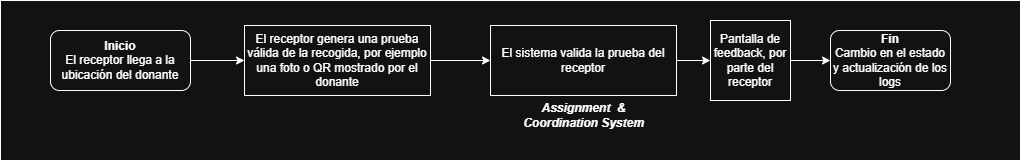

The diagram above was exported from draw.io. Its source (the exported page's mxGraphModel, read from the mxfile embedded in the PNG):
<mxGraphModel dx="2157" dy="551" grid="1" gridSize="10" guides="1" tooltips="1" connect="1" arrows="1" fold="1" page="1" pageScale="1" pageWidth="827" pageHeight="1169" math="0" shadow="0">
  <root>
    <mxCell id="0" />
    <mxCell id="1" parent="0" />
    <mxCell id="Rv_G0XSKt8KZnK8E7SA0-1" parent="1" style="rounded=0;whiteSpace=wrap;html=1;" value="" vertex="1">
      <mxGeometry height="160" width="1020" x="-30" y="560" as="geometry" />
    </mxCell>
    <mxCell id="Rv_G0XSKt8KZnK8E7SA0-2" edge="1" parent="1" source="Rv_G0XSKt8KZnK8E7SA0-3" style="edgeStyle=orthogonalEdgeStyle;rounded=0;orthogonalLoop=1;jettySize=auto;html=1;entryX=0;entryY=0.5;entryDx=0;entryDy=0;" target="Rv_G0XSKt8KZnK8E7SA0-5">
      <mxGeometry relative="1" as="geometry" />
    </mxCell>
    <mxCell id="Rv_G0XSKt8KZnK8E7SA0-3" parent="1" style="rounded=1;whiteSpace=wrap;html=1;" value="&lt;b&gt;Inicio&lt;/b&gt;&lt;div&gt;El receptor llega a la ubicación del donante&lt;/div&gt;" vertex="1">
      <mxGeometry height="60" width="140" x="20" y="590" as="geometry" />
    </mxCell>
    <mxCell id="Rv_G0XSKt8KZnK8E7SA0-4" edge="1" parent="1" source="Rv_G0XSKt8KZnK8E7SA0-5" style="edgeStyle=orthogonalEdgeStyle;rounded=0;orthogonalLoop=1;jettySize=auto;html=1;entryX=0;entryY=0.5;entryDx=0;entryDy=0;" target="Rv_G0XSKt8KZnK8E7SA0-7">
      <mxGeometry relative="1" as="geometry" />
    </mxCell>
    <mxCell id="Rv_G0XSKt8KZnK8E7SA0-5" parent="1" style="rounded=0;whiteSpace=wrap;html=1;" value="El receptor genera una prueba válida de la recogida, por ejemplo una foto o QR mostrado por el donante" vertex="1">
      <mxGeometry height="70" width="186" x="214" y="585" as="geometry" />
    </mxCell>
    <mxCell id="Rv_G0XSKt8KZnK8E7SA0-6" edge="1" parent="1" source="Rv_G0XSKt8KZnK8E7SA0-7" style="edgeStyle=orthogonalEdgeStyle;rounded=0;orthogonalLoop=1;jettySize=auto;html=1;" target="Rv_G0XSKt8KZnK8E7SA0-10">
      <mxGeometry relative="1" as="geometry" />
    </mxCell>
    <mxCell id="Rv_G0XSKt8KZnK8E7SA0-7" parent="1" style="rounded=0;whiteSpace=wrap;html=1;" value="El sistema valida la prueba del receptor" vertex="1">
      <mxGeometry height="70" width="186" x="460" y="585" as="geometry" />
    </mxCell>
    <mxCell id="Rv_G0XSKt8KZnK8E7SA0-8" parent="1" style="text;html=1;whiteSpace=wrap;strokeColor=none;fillColor=none;align=center;verticalAlign=middle;rounded=0;" value="&lt;b&gt;&lt;i&gt;Assignment&amp;nbsp; &amp;amp; Coordination System&lt;/i&gt;&lt;/b&gt;" vertex="1">
      <mxGeometry height="30" width="147" x="479.5" y="660" as="geometry" />
    </mxCell>
    <mxCell id="Rv_G0XSKt8KZnK8E7SA0-9" edge="1" parent="1" source="Rv_G0XSKt8KZnK8E7SA0-10" style="edgeStyle=orthogonalEdgeStyle;rounded=0;orthogonalLoop=1;jettySize=auto;html=1;entryX=0;entryY=0.5;entryDx=0;entryDy=0;" target="Rv_G0XSKt8KZnK8E7SA0-11">
      <mxGeometry relative="1" as="geometry" />
    </mxCell>
    <mxCell id="Rv_G0XSKt8KZnK8E7SA0-10" parent="1" style="whiteSpace=wrap;html=1;aspect=fixed;" value="Pantalla de feedback, por parte del receptor" vertex="1">
      <mxGeometry height="80" width="80" x="680" y="580" as="geometry" />
    </mxCell>
    <mxCell id="Rv_G0XSKt8KZnK8E7SA0-11" parent="1" style="rounded=1;whiteSpace=wrap;html=1;" value="&lt;b&gt;Fin&lt;/b&gt;&lt;div&gt;Cambio en el estado y actualización de los logs&lt;/div&gt;" vertex="1">
      <mxGeometry height="60" width="120" x="800" y="590" as="geometry" />
    </mxCell>
  </root>
</mxGraphModel>